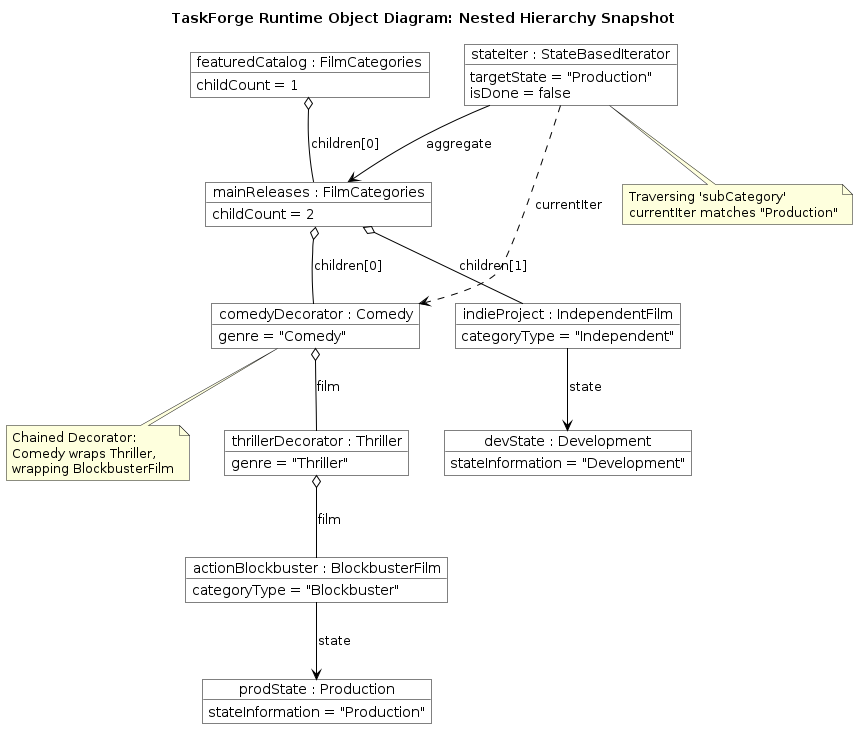

The diagram above was rendered by PlantUML. Its source (embedded in the PNG):
@startuml
skinparam object {
    BackgroundColor White
    ArrowColor Black
    BorderColor Black
}

title TaskForge Runtime Object Diagram: Nested Hierarchy Snapshot

' --- Composite Objects ---
object "featuredCatalog : FilmCategories" as root {
    childCount = 1
}

object "mainReleases : FilmCategories" as subCategory {
    childCount = 2
}

' --- Decorator Objects ---
object "comedyDecorator : Comedy" as dec1 {
    genre = "Comedy"
}

object "thrillerDecorator : Thriller" as dec2 {
    genre = "Thriller"
}

' --- Concrete Leaf (FilmTypes) Objects ---
object "actionBlockbuster : BlockbusterFilm" as leaf2 {
    categoryType = "Blockbuster"
}

object "indieProject : IndependentFilm" as leaf1 {
    categoryType = "Independent"
}

' --- Concrete State Objects ---
object "prodState : Production" as state1 {
    stateInformation = "Production"
}

object "devState : Development" as state2 {
    stateInformation = "Development"
}

' --- Iterator Object ---
object "stateIter : StateBasedIterator" as iter {
    targetState = "Production"
    isDone = false
}

' Composite Hierarchy Links
root o-- subCategory : children[0]
subCategory o-- dec1 : children[0]
subCategory o-- leaf1 : children[1]

' Decorator Wrapping Links
dec1 o-- dec2 : film
dec2 o-- leaf2 : film

' State Context Links
leaf2 --> state1 : state
leaf1 --> state2 : state

' Iterator Traversal Links
iter --> subCategory : aggregate
iter ..> dec1 : currentIter

note bottom of iter
  Traversing 'subCategory'
  currentIter matches "Production"
end note

note bottom of dec1
  Chained Decorator:
  Comedy wraps Thriller,
  wrapping BlockbusterFilm
end note

@enduml